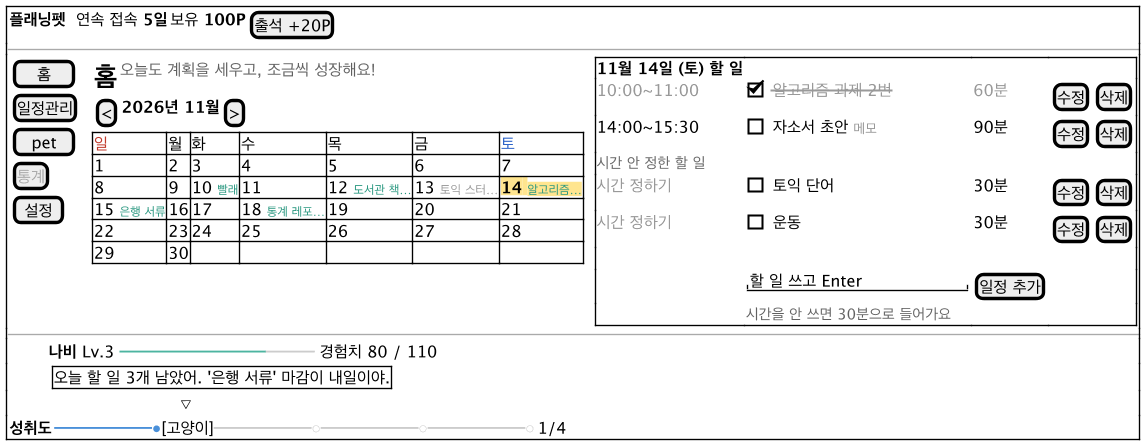

The diagram above was rendered by PlantUML. Its source (embedded in the PNG):
@startsalt ui-main
!include ui-common.iuml
{+
  { <b>플래닝펫</b> | .                    | 연속 접속 <b>5일</b> | 보유 <b>100P</b> | [출석 +20P] }
  --
  {
    {
      [  홈  ]
      [일정관리]
      [ pet ]
      [<color:#AAAAAA>통계</color>]
      [ 설정 ]
    } | . |
    {
      { <size:20><b>홈</b></size> | <color:#666666>오늘도 계획을 세우고, 조금씩 성장해요!</color> }
      { [<] | <b>2026년 11월</b> | [>] }
      {#
        <color:#C0392B>일 | 월 | 화 | 수 | 목 | 금 | <color:#2E64C8>토
        1  | 2  | 3  | 4  | 5  | 6  | 7
        8  | 9  | 10 <size:9><color:#28977F>빨래</color></size> | 11 | 12 <size:9><color:#28977F>도서관 책…</color></size> | 13 <size:9><color:#999999>토익 스터…</color></size> | <back:#FFE58F><b>14</b> <size:9><color:#28977F>알고리즘…</color></size></back>
        15 <size:9><color:#28977F>은행 서류</color></size> | 16 | 17 | 18 <size:9><color:#28977F>통계 레포…</color></size> | 19 | 20 | 21
        22 | 23 | 24 | 25 | 26 | 27 | 28
        29 | 30 | .  | .  | .  | .  | .
      }
    } | . |
    {+
      <b>11월 14일 (토) 할 일</b> | . | . | .
      <color:#999999>10:00~11:00</color> | [X] <color:#999999><s>알고리즘 과제 2번</s></color> | <color:#999999>60분</color> | { [수정] | [삭제] }
      14:00~15:30 | [ ] 자소서 초안 <size:10><color:#999999>메모</color></size> | 90분 | { [수정] | [삭제] }
      <size:11><color:#666666>시간 안 정한 할 일</color></size> | . | . | .
      <color:#999999>시간 정하기</color> | [ ] 토익 단어 | 30분 | { [수정] | [삭제] }
      <color:#999999>시간 정하기</color> | [ ] 운동 | 30분 | { [수정] | [삭제] }
      . | . | . | .
      . | "할 일 쓰고 Enter        " | [일정 추가] | .
      . | <size:11><color:#666666>시간을 안 쓰면 30분으로 들어가요</color></size> | . | .
    }
  }
  --
  { . | . | . | . | . | <b>나비</b> Lv.3 <color:#4DB4A0>━━━━━━━━━</color><color:#CCCCCC>━━━</color> 경험치 80 / 110 }
  { .       | <color:#FFFFFF>━━</color>{+ 오늘 할 일 3개 남았어. '은행 서류' 마감이 내일이야. } }
  { .       | <color:#FFFFFF>━━━━━━━━━━</color>▽ }
  { <b>성취도</b> | <color:#4A90D9>━━━━━━●</color>[고양이]<color:#CCCCCC>━━━━━━○━━━━━━○━━━━━━○</color> | 1/4 }
}
@endsalt